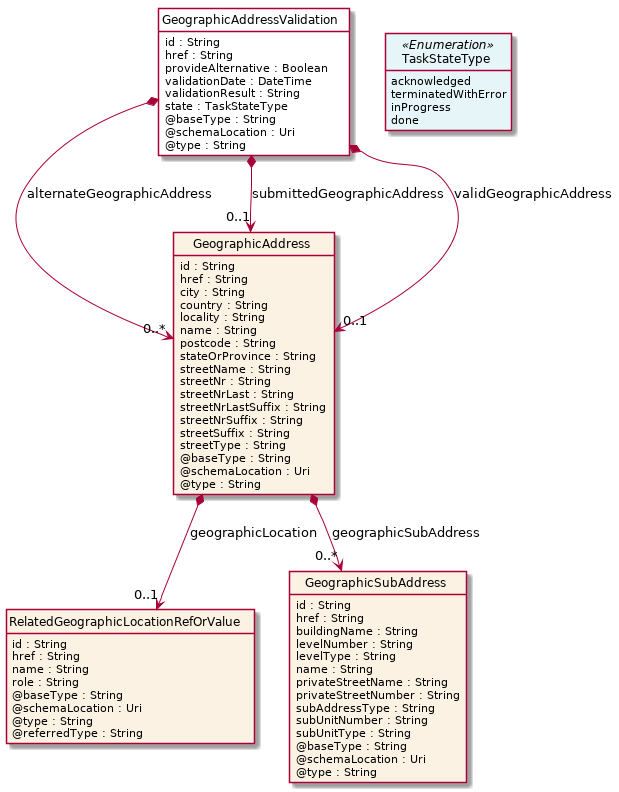

The diagram above was rendered by PlantUML. Its source (embedded in the PNG):
@startuml
hide circle
hide methods
hide stereotype
show <<Enumeration>> stereotype
skinparam class {
   BackgroundColor<<Enumeration>> #E6F5F7
   BackgroundColor<<Ref>> #FFFFE0
   BackgroundColor<<Pivot>> #FFFFFFF
   BackgroundColor #FCF2E3
}

class GeographicAddressValidation <<Pivot>> {
    id : String
    href : String
    provideAlternative : Boolean
    validationDate : DateTime
    validationResult : String
    state : TaskStateType
    @baseType : String
    @schemaLocation : Uri
    @type : String
}

class TaskStateType <<Enumeration>> {
    acknowledged
    terminatedWithError
    inProgress
    done
}


class GeographicAddress {
    id : String
    href : String
    city : String
    country : String
    locality : String
    name : String
    postcode : String
    stateOrProvince : String
    streetName : String
    streetNr : String
    streetNrLast : String
    streetNrLastSuffix : String
    streetNrSuffix : String
    streetSuffix : String
    streetType : String
    @baseType : String
    @schemaLocation : Uri
    @type : String
}

class RelatedGeographicLocationRefOrValue {
    id : String
    href : String
    name : String
    role : String
    @baseType : String
    @schemaLocation : Uri
    @type : String
    @referredType : String
}

class GeographicSubAddress {
    id : String
    href : String
    buildingName : String
    levelNumber : String
    levelType : String
    name : String
    privateStreetName : String
    privateStreetNumber : String
    subAddressType : String
    subUnitNumber : String
    subUnitType : String
    @baseType : String
    @schemaLocation : Uri
    @type : String
}


GeographicAddressValidation -right[hidden]-> TaskStateType
GeographicAddressValidation *-->  "0..*" GeographicAddress : alternateGeographicAddress
GeographicAddressValidation *-->  "0..1" GeographicAddress : submittedGeographicAddress
GeographicAddressValidation *-->  "0..1" GeographicAddress : validGeographicAddress

GeographicAddress *-->  "0..1" RelatedGeographicLocationRefOrValue : geographicLocation
GeographicAddress *-->  "0..*" GeographicSubAddress : geographicSubAddress


@enduml